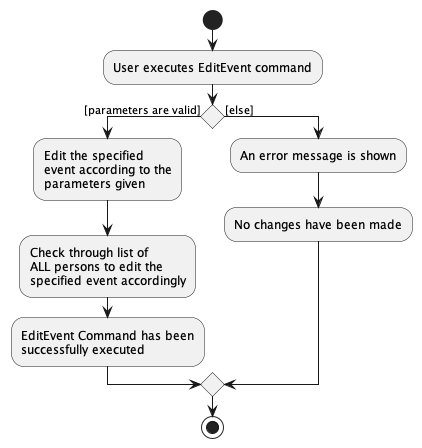

The diagram above was rendered by PlantUML. Its source (embedded in the PNG):
@startuml
start
:User executes EditEvent command;

'Since the beta syntax does not support placing the condition outside the
'diamond we place it as the true branch instead.

if () then ([parameters are valid])
    :Edit the specified
    event according to the
    parameters given;
    :Check through list of
    ALL persons to edit the
    specified event accordingly;
    :EditEvent Command has been
    successfully executed;
else ([else])
    :An error message is shown;
    :No changes have been made;
endif
stop
@enduml